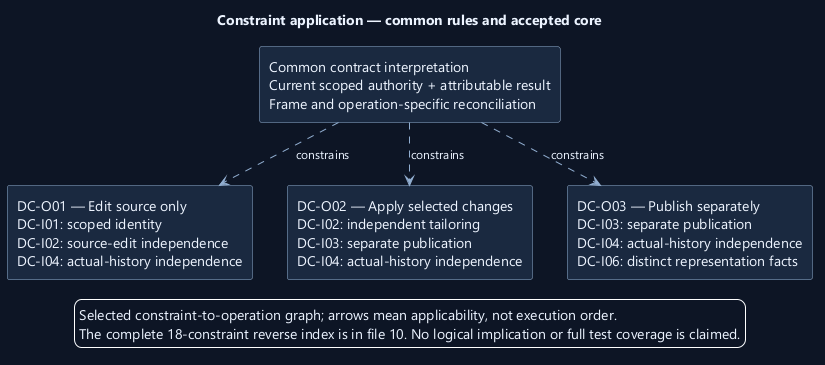

The diagram above was rendered by PlantUML. Its source (embedded in the PNG):
@startuml
' OWNER-MVP-2026-11-04 review: MVP core / cross-cutting. Core presentation/application/files or shared authority/recovery invariant remains applicable.
skinparam backgroundColor #0D1525
skinparam defaultFontColor #EDF4FF
skinparam defaultFontName Segoe UI
skinparam defaultFontSize 14
skinparam shadowing false
skinparam ArrowColor #91AED1
skinparam ArrowFontSize 12
skinparam rectangleBackgroundColor #1A2940
skinparam rectangleBorderColor #91AED1
skinparam noteBackgroundColor #4A302B
skinparam noteBorderColor #F1AD8A
skinparam nodesep 35
skinparam ranksep 45
title Constraint application — common rules and accepted core
top to bottom direction
rectangle "Common contract interpretation\nCurrent scoped authority + attributable result\nFrame and operation-specific reconciliation" as common
rectangle "DC-O01 — Edit source only\nDC-I01: scoped identity\nDC-I02: source-edit independence\nDC-I04: actual-history independence" as o1
rectangle "DC-O02 — Apply selected changes\nDC-I02: independent tailoring\nDC-I03: separate publication\nDC-I04: actual-history independence" as o2
rectangle "DC-O03 — Publish separately\nDC-I03: separate publication\nDC-I04: actual-history independence\nDC-I06: distinct representation facts" as o3
common ..> o1 : constrains
common ..> o2 : constrains
common ..> o3 : constrains
legend bottom
Selected constraint-to-operation graph; arrows mean applicability, not execution order.
The complete 18-constraint reverse index is in file 10. No logical implication or full test coverage is claimed.
endlegend

@enduml